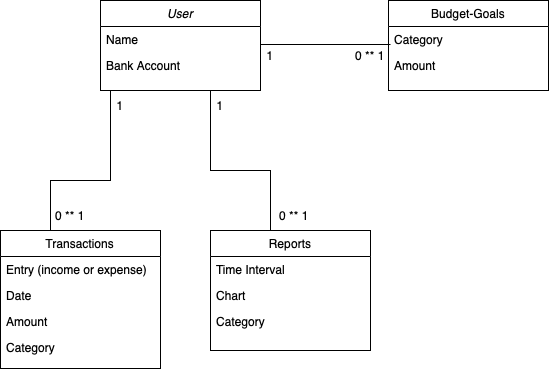

The diagram above was exported from draw.io. Its source (the exported page's mxGraphModel, read from the mxfile embedded in the PNG):
<mxGraphModel dx="954" dy="647" grid="1" gridSize="10" guides="1" tooltips="1" connect="1" arrows="1" fold="1" page="1" pageScale="1" pageWidth="827" pageHeight="1169" math="0" shadow="0">
  <root>
    <mxCell id="WIyWlLk6GJQsqaUBKTNV-0" />
    <mxCell id="WIyWlLk6GJQsqaUBKTNV-1" parent="WIyWlLk6GJQsqaUBKTNV-0" />
    <mxCell id="zkfFHV4jXpPFQw0GAbJ--0" value="User" style="swimlane;fontStyle=2;align=center;verticalAlign=top;childLayout=stackLayout;horizontal=1;startSize=26;horizontalStack=0;resizeParent=1;resizeLast=0;collapsible=1;marginBottom=0;rounded=0;shadow=0;strokeWidth=1;" parent="WIyWlLk6GJQsqaUBKTNV-1" vertex="1">
      <mxGeometry x="220" y="130" width="160" height="90" as="geometry">
        <mxRectangle x="230" y="140" width="160" height="26" as="alternateBounds" />
      </mxGeometry>
    </mxCell>
    <mxCell id="zkfFHV4jXpPFQw0GAbJ--1" value="Name" style="text;align=left;verticalAlign=top;spacingLeft=4;spacingRight=4;overflow=hidden;rotatable=0;points=[[0,0.5],[1,0.5]];portConstraint=eastwest;" parent="zkfFHV4jXpPFQw0GAbJ--0" vertex="1">
      <mxGeometry y="26" width="160" height="26" as="geometry" />
    </mxCell>
    <mxCell id="zkfFHV4jXpPFQw0GAbJ--3" value="Bank Account" style="text;align=left;verticalAlign=top;spacingLeft=4;spacingRight=4;overflow=hidden;rotatable=0;points=[[0,0.5],[1,0.5]];portConstraint=eastwest;rounded=0;shadow=0;html=0;" parent="zkfFHV4jXpPFQw0GAbJ--0" vertex="1">
      <mxGeometry y="52" width="160" height="26" as="geometry" />
    </mxCell>
    <mxCell id="zkfFHV4jXpPFQw0GAbJ--6" value="Transactions" style="swimlane;fontStyle=0;align=center;verticalAlign=top;childLayout=stackLayout;horizontal=1;startSize=26;horizontalStack=0;resizeParent=1;resizeLast=0;collapsible=1;marginBottom=0;rounded=0;shadow=0;strokeWidth=1;" parent="WIyWlLk6GJQsqaUBKTNV-1" vertex="1">
      <mxGeometry x="120" y="360" width="160" height="138" as="geometry">
        <mxRectangle x="130" y="380" width="160" height="26" as="alternateBounds" />
      </mxGeometry>
    </mxCell>
    <mxCell id="zkfFHV4jXpPFQw0GAbJ--7" value="Entry (income or expense)" style="text;align=left;verticalAlign=top;spacingLeft=4;spacingRight=4;overflow=hidden;rotatable=0;points=[[0,0.5],[1,0.5]];portConstraint=eastwest;" parent="zkfFHV4jXpPFQw0GAbJ--6" vertex="1">
      <mxGeometry y="26" width="160" height="26" as="geometry" />
    </mxCell>
    <mxCell id="zkfFHV4jXpPFQw0GAbJ--8" value="Date" style="text;align=left;verticalAlign=top;spacingLeft=4;spacingRight=4;overflow=hidden;rotatable=0;points=[[0,0.5],[1,0.5]];portConstraint=eastwest;rounded=0;shadow=0;html=0;" parent="zkfFHV4jXpPFQw0GAbJ--6" vertex="1">
      <mxGeometry y="52" width="160" height="26" as="geometry" />
    </mxCell>
    <mxCell id="zkfFHV4jXpPFQw0GAbJ--10" value="Amount" style="text;align=left;verticalAlign=top;spacingLeft=4;spacingRight=4;overflow=hidden;rotatable=0;points=[[0,0.5],[1,0.5]];portConstraint=eastwest;fontStyle=0" parent="zkfFHV4jXpPFQw0GAbJ--6" vertex="1">
      <mxGeometry y="78" width="160" height="26" as="geometry" />
    </mxCell>
    <mxCell id="zkfFHV4jXpPFQw0GAbJ--11" value="Category" style="text;align=left;verticalAlign=top;spacingLeft=4;spacingRight=4;overflow=hidden;rotatable=0;points=[[0,0.5],[1,0.5]];portConstraint=eastwest;" parent="zkfFHV4jXpPFQw0GAbJ--6" vertex="1">
      <mxGeometry y="104" width="160" height="26" as="geometry" />
    </mxCell>
    <mxCell id="zkfFHV4jXpPFQw0GAbJ--13" value="Reports" style="swimlane;fontStyle=0;align=center;verticalAlign=top;childLayout=stackLayout;horizontal=1;startSize=26;horizontalStack=0;resizeParent=1;resizeLast=0;collapsible=1;marginBottom=0;rounded=0;shadow=0;strokeWidth=1;" parent="WIyWlLk6GJQsqaUBKTNV-1" vertex="1">
      <mxGeometry x="330" y="360" width="160" height="120" as="geometry">
        <mxRectangle x="340" y="380" width="170" height="26" as="alternateBounds" />
      </mxGeometry>
    </mxCell>
    <mxCell id="zkfFHV4jXpPFQw0GAbJ--14" value="Time Interval" style="text;align=left;verticalAlign=top;spacingLeft=4;spacingRight=4;overflow=hidden;rotatable=0;points=[[0,0.5],[1,0.5]];portConstraint=eastwest;" parent="zkfFHV4jXpPFQw0GAbJ--13" vertex="1">
      <mxGeometry y="26" width="160" height="26" as="geometry" />
    </mxCell>
    <mxCell id="nS_pEeLJEpKqX9O0l3Yy-3" value="Chart" style="text;align=left;verticalAlign=top;spacingLeft=4;spacingRight=4;overflow=hidden;rotatable=0;points=[[0,0.5],[1,0.5]];portConstraint=eastwest;" vertex="1" parent="zkfFHV4jXpPFQw0GAbJ--13">
      <mxGeometry y="52" width="160" height="26" as="geometry" />
    </mxCell>
    <mxCell id="nS_pEeLJEpKqX9O0l3Yy-4" value="Category" style="text;align=left;verticalAlign=top;spacingLeft=4;spacingRight=4;overflow=hidden;rotatable=0;points=[[0,0.5],[1,0.5]];portConstraint=eastwest;" vertex="1" parent="zkfFHV4jXpPFQw0GAbJ--13">
      <mxGeometry y="78" width="160" height="26" as="geometry" />
    </mxCell>
    <mxCell id="zkfFHV4jXpPFQw0GAbJ--17" value="Budget-Goals" style="swimlane;fontStyle=0;align=center;verticalAlign=top;childLayout=stackLayout;horizontal=1;startSize=26;horizontalStack=0;resizeParent=1;resizeLast=0;collapsible=1;marginBottom=0;rounded=0;shadow=0;strokeWidth=1;" parent="WIyWlLk6GJQsqaUBKTNV-1" vertex="1">
      <mxGeometry x="508" y="130" width="160" height="90" as="geometry">
        <mxRectangle x="550" y="140" width="160" height="26" as="alternateBounds" />
      </mxGeometry>
    </mxCell>
    <mxCell id="zkfFHV4jXpPFQw0GAbJ--18" value="Category" style="text;align=left;verticalAlign=top;spacingLeft=4;spacingRight=4;overflow=hidden;rotatable=0;points=[[0,0.5],[1,0.5]];portConstraint=eastwest;" parent="zkfFHV4jXpPFQw0GAbJ--17" vertex="1">
      <mxGeometry y="26" width="160" height="26" as="geometry" />
    </mxCell>
    <mxCell id="zkfFHV4jXpPFQw0GAbJ--19" value="Amount" style="text;align=left;verticalAlign=top;spacingLeft=4;spacingRight=4;overflow=hidden;rotatable=0;points=[[0,0.5],[1,0.5]];portConstraint=eastwest;rounded=0;shadow=0;html=0;" parent="zkfFHV4jXpPFQw0GAbJ--17" vertex="1">
      <mxGeometry y="52" width="160" height="26" as="geometry" />
    </mxCell>
    <mxCell id="nS_pEeLJEpKqX9O0l3Yy-0" value="" style="line;html=1;strokeWidth=1;align=left;verticalAlign=middle;spacingTop=-1;spacingLeft=3;spacingRight=3;rotatable=0;labelPosition=right;points=[];portConstraint=eastwest;" vertex="1" parent="WIyWlLk6GJQsqaUBKTNV-1">
      <mxGeometry x="380" y="170" width="130" height="8" as="geometry" />
    </mxCell>
    <mxCell id="nS_pEeLJEpKqX9O0l3Yy-11" value="" style="endArrow=none;html=1;rounded=0;" edge="1" parent="WIyWlLk6GJQsqaUBKTNV-1">
      <mxGeometry width="50" height="50" relative="1" as="geometry">
        <mxPoint x="390" y="360" as="sourcePoint" />
        <mxPoint x="330" y="220" as="targetPoint" />
        <Array as="points">
          <mxPoint x="390" y="300" />
          <mxPoint x="330" y="300" />
        </Array>
      </mxGeometry>
    </mxCell>
    <mxCell id="nS_pEeLJEpKqX9O0l3Yy-12" value="" style="endArrow=none;html=1;rounded=0;" edge="1" parent="WIyWlLk6GJQsqaUBKTNV-1">
      <mxGeometry width="50" height="50" relative="1" as="geometry">
        <mxPoint x="170" y="360" as="sourcePoint" />
        <mxPoint x="230" y="220" as="targetPoint" />
        <Array as="points">
          <mxPoint x="170" y="310" />
          <mxPoint x="230" y="310" />
        </Array>
      </mxGeometry>
    </mxCell>
    <mxCell id="nS_pEeLJEpKqX9O0l3Yy-13" value="1" style="text;strokeColor=none;align=center;fillColor=none;html=1;verticalAlign=middle;whiteSpace=wrap;rounded=0;" vertex="1" parent="WIyWlLk6GJQsqaUBKTNV-1">
      <mxGeometry x="360" y="170" width="60" height="30" as="geometry" />
    </mxCell>
    <mxCell id="nS_pEeLJEpKqX9O0l3Yy-14" value="1" style="text;strokeColor=none;align=center;fillColor=none;html=1;verticalAlign=middle;whiteSpace=wrap;rounded=0;" vertex="1" parent="WIyWlLk6GJQsqaUBKTNV-1">
      <mxGeometry x="310" y="220" width="60" height="30" as="geometry" />
    </mxCell>
    <mxCell id="nS_pEeLJEpKqX9O0l3Yy-15" value="1" style="text;strokeColor=none;align=center;fillColor=none;html=1;verticalAlign=middle;whiteSpace=wrap;rounded=0;" vertex="1" parent="WIyWlLk6GJQsqaUBKTNV-1">
      <mxGeometry x="210" y="220" width="60" height="30" as="geometry" />
    </mxCell>
    <mxCell id="nS_pEeLJEpKqX9O0l3Yy-17" value="0 ** 1" style="text;strokeColor=none;align=center;fillColor=none;html=1;verticalAlign=middle;whiteSpace=wrap;rounded=0;" vertex="1" parent="WIyWlLk6GJQsqaUBKTNV-1">
      <mxGeometry x="460" y="170" width="60" height="30" as="geometry" />
    </mxCell>
    <mxCell id="nS_pEeLJEpKqX9O0l3Yy-18" value="0 ** 1" style="text;strokeColor=none;align=center;fillColor=none;html=1;verticalAlign=middle;whiteSpace=wrap;rounded=0;" vertex="1" parent="WIyWlLk6GJQsqaUBKTNV-1">
      <mxGeometry x="384" y="330" width="60" height="30" as="geometry" />
    </mxCell>
    <mxCell id="nS_pEeLJEpKqX9O0l3Yy-19" value="0 ** 1" style="text;strokeColor=none;align=center;fillColor=none;html=1;verticalAlign=middle;whiteSpace=wrap;rounded=0;" vertex="1" parent="WIyWlLk6GJQsqaUBKTNV-1">
      <mxGeometry x="160" y="330" width="60" height="30" as="geometry" />
    </mxCell>
  </root>
</mxGraphModel>